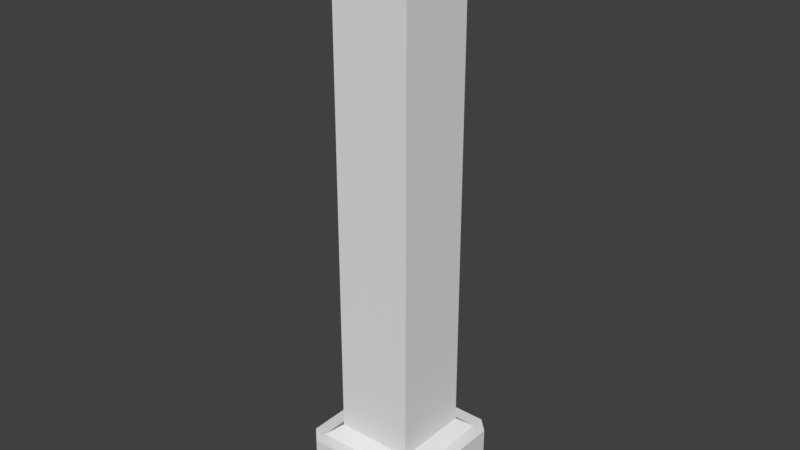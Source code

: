 # Source: Pillar_S2.blend  (saved by Blender 2.79.0; exported with 4.5.12 LTS)
import bpy
from mathutils import Matrix  # noqa: F401  (used for matrix-valued properties, if any)

bpy.ops.wm.read_factory_settings(use_empty=True)
scene = bpy.context.scene
scene.name = 'Scene'

# ---- collections
col_collection_1 = bpy.data.collections.new('Collection 1'); scene.collection.children.link(col_collection_1)

# ---- materials (node trees are filled in below, after node groups)
mat_material = bpy.data.materials.new('Material')
mat_material.alpha_threshold = 0.0
mat_material.use_transparent_shadow = False
mat_material.roughness = 0.5
mat_material.line_color = (0.0, 0.0, 0.0, 1.0)

# ---- material node trees

# ---- world
world_world = bpy.data.worlds.new('World'); scene.world = world_world
world_world.color = (0.05088, 0.05088, 0.05088)
world_world.use_sun_shadow = False
world_world.sun_shadow_jitter_overblur = 0.0
world_world.cycles.sampling_method = 'MANUAL'

# ---- meshes
me_cube = bpy.data.meshes.new('Cube')
me_cube.from_pydata([(2.0, 2.0, 1.0), (2.0, 1.6, 1.0), (2.0, 1.2, 1.0), (2.0, 0.8, 1.0), (2.0, 0.4, 1.0), (1.6, 2.0, 1.0), (1.2, 2.0, 1.0), (0.8, 2.0, 1.0), (0.4, 2.0, 1.0), (1.6, 1.6, 1.0), (1.6, 1.2, 1.0), (1.6, 0.8, 1.0), (1.6, 0.4, 1.0), (1.2, 1.6, 1.0), (1.2, 1.2, 1.317), (1.2, 0.8, 1.317), (1.2, 0.4, 1.317), (0.8, 1.6, 1.0), (0.8, 1.2, 1.317), (0.4, 1.6, 1.0), (0.4, 1.2, 1.317), (0.4, 1.2, 10.0), (0.4, 0.4, 17.0), (0.4, 0.8, 17.0), (0.4, 1.2, 17.0), (0.8, 1.2, 10.0), (1.2, 0.4, 10.0), (1.2, 0.8, 10.0), (1.2, 1.2, 10.0), (1.2, 1.2, 5.0), (1.2, 0.8, 5.0), (1.2, 0.4, 5.0), (0.8, 1.2, 5.0), (0.4, 1.2, 5.0), (0.8, 0.4, 17.0), (0.8, 0.8, 17.0), (0.8, 1.2, 17.0), (1.2, 0.4, 17.0), (1.2, 0.8, 17.0), (1.2, 1.2, 17.0), (0.4, 1.2, 13.0), (0.8, 1.2, 13.0), (1.2, 0.4, 13.0), (1.2, 0.8, 13.0), (1.2, 1.2, 13.0), (2.0, 2.0, 1.0), (2.0, 1.6, 1.0), (1.6, 2.0, 1.0), (2.0, 1.6, -1.0), (2.0, 1.2, -1.0), (2.0, 0.8, -1.0), (2.0, 0.4, -1.0), (1.6, 2.0, -1.0), (1.2, 2.0, -1.0), (0.8, 2.0, -1.0), (0.4, 2.0, -1.0), (1.6, 1.6, -1.0), (1.2, 1.6, -1.0), (0.8, 1.6, -1.0), (0.4, 1.6, -1.0), (1.6, 1.2, -1.0), (1.2, 1.2, -1.0), (0.8, 1.2, -1.0), (0.4, 1.2, -1.0), (1.6, 0.8, -1.0), (1.2, 0.8, -1.0), (0.8, 0.8, -1.0), (0.4, 0.8, -1.0), (1.6, 0.4, -1.0), (1.2, 0.4, -1.0), (0.8, 0.4, -1.0), (0.4, 0.4, -1.0), (-2.0, 2.0, 1.0), (-2.0, 1.6, 1.0), (-2.0, 1.2, 1.0), (-2.0, 0.8, 1.0), (-2.0, 0.4, 1.0), (-1.6, 2.0, 1.0), (-1.2, 2.0, 1.0), (-0.8, 2.0, 1.0), (-0.4, 2.0, 1.0), (0.0, 2.0, 1.0), (-1.6, 1.6, 1.0), (-1.6, 1.2, 1.0), (-1.6, 0.8, 1.0), (-1.6, 0.4, 1.0), (-1.2, 1.6, 1.0), (-1.2, 1.2, 1.317), (-1.2, 0.8, 1.317), (-1.2, 0.4, 1.317), (-0.8, 1.6, 1.0), (-0.8, 1.2, 1.317), (0.0, 0.4, 17.0), (0.0, 0.8, 17.0), (0.0, 1.2, 10.0), (-0.4, 1.6, 1.0), (-0.4, 1.2, 1.317), (0.0, 1.2, 17.0), (0.0, 1.6, 1.0), (0.0, 1.2, 1.317), (-0.4, 1.2, 10.0), (-0.4, 0.4, 17.0), (-0.4, 0.8, 17.0), (-0.4, 1.2, 17.0), (-0.8, 1.2, 10.0), (-1.2, 0.4, 10.0), (-1.2, 0.8, 10.0), (-1.2, 1.2, 10.0), (-1.2, 1.2, 5.0), (-1.2, 0.8, 5.0), (-1.2, 0.4, 5.0), (-0.8, 1.2, 5.0), (0.0, 1.2, 13.0), (-0.4, 1.2, 5.0), (0.0, 1.2, 5.0), (-0.8, 0.4, 17.0), (-0.8, 0.8, 17.0), (-0.8, 1.2, 17.0), (-1.2, 0.4, 17.0), (-1.2, 0.8, 17.0), (-1.2, 1.2, 17.0), (-0.4, 1.2, 13.0), (-0.8, 1.2, 13.0), (-1.2, 0.4, 13.0), (-1.2, 0.8, 13.0), (-1.2, 1.2, 13.0), (-2.0, 2.0, 1.0), (-2.0, 1.6, 1.0), (-1.6, 2.0, 1.0), (-2.0, 1.6, -1.0), (-2.0, 1.2, -1.0), (-2.0, 0.8, -1.0), (-2.0, 0.4, -1.0), (-1.6, 2.0, -1.0), (-1.2, 2.0, -1.0), (-0.8, 2.0, -1.0), (-0.4, 2.0, -1.0), (0.0, 2.0, -1.0), (-1.6, 1.6, -1.0), (-1.2, 1.6, -1.0), (-0.8, 1.6, -1.0), (-0.4, 1.6, -1.0), (0.0, 1.6, -1.0), (-1.6, 1.2, -1.0), (-1.2, 1.2, -1.0), (-0.8, 1.2, -1.0), (-0.4, 1.2, -1.0), (0.0, 1.2, -1.0), (-1.6, 0.8, -1.0), (-1.2, 0.8, -1.0), (-0.8, 0.8, -1.0), (-0.4, 0.8, -1.0), (0.0, 0.8, -1.0), (-1.6, 0.4, -1.0), (-1.2, 0.4, -1.0), (-0.8, 0.4, -1.0), (-0.4, 0.4, -1.0), (0.0, 0.4, -1.0), (2.0, -2.0, 1.0), (2.0, -1.6, 1.0), (2.0, -1.2, 1.0), (2.0, -0.8, 1.0), (2.0, -0.4, 1.0), (2.0, 0.0, 1.0), (1.6, -2.0, 1.0), (1.2, -2.0, 1.0), (0.8, -2.0, 1.0), (0.4, -2.0, 1.0), (1.6, -1.6, 1.0), (1.6, -1.2, 1.0), (1.6, -0.8, 1.0), (1.6, -0.4, 1.0), (1.6, 0.0, 1.0), (1.2, -1.6, 1.0), (1.2, -1.2, 1.317), (1.2, -0.8, 1.317), (1.2, -0.4, 1.317), (1.2, 0.0, 1.317), (0.8, -1.6, 1.0), (0.8, -1.2, 1.317), (0.4, -1.6, 1.0), (0.4, -1.2, 1.317), (0.4, 0.0, 17.0), (0.4, -1.2, 10.0), (0.4, -0.4, 17.0), (0.4, -0.8, 17.0), (0.4, -1.2, 17.0), (0.8, -1.2, 10.0), (1.2, 0.0, 10.0), (1.2, -0.4, 10.0), (1.2, -0.8, 10.0), (1.2, -1.2, 10.0), (1.2, -1.2, 5.0), (1.2, -0.8, 5.0), (1.2, -0.4, 5.0), (1.2, 0.0, 5.0), (0.8, -1.2, 5.0), (0.4, -1.2, 5.0), (0.8, 0.0, 17.0), (0.8, -0.4, 17.0), (0.8, -0.8, 17.0), (0.8, -1.2, 17.0), (1.2, 0.0, 17.0), (1.2, -0.4, 17.0), (1.2, -0.8, 17.0), (1.2, -1.2, 17.0), (0.4, -1.2, 13.0), (0.8, -1.2, 13.0), (1.2, 0.0, 13.0), (1.2, -0.4, 13.0), (1.2, -0.8, 13.0), (1.2, -1.2, 13.0), (2.0, -2.0, 1.0), (2.0, -1.6, 1.0), (1.6, -2.0, 1.0), (2.0, -1.6, -1.0), (2.0, -1.2, -1.0), (2.0, -0.8, -1.0), (2.0, -0.4, -1.0), (2.0, 0.0, -1.0), (1.6, -2.0, -1.0), (1.2, -2.0, -1.0), (0.8, -2.0, -1.0), (0.4, -2.0, -1.0), (1.6, -1.6, -1.0), (1.2, -1.6, -1.0), (0.8, -1.6, -1.0), (0.4, -1.6, -1.0), (1.6, -1.2, -1.0), (1.2, -1.2, -1.0), (0.8, -1.2, -1.0), (0.4, -1.2, -1.0), (1.6, -0.8, -1.0), (1.2, -0.8, -1.0), (0.8, -0.8, -1.0), (0.4, -0.8, -1.0), (1.6, -0.4, -1.0), (1.2, -0.4, -1.0), (0.8, -0.4, -1.0), (0.4, -0.4, -1.0), (1.6, 0.0, -1.0), (1.2, 0.0, -1.0), (0.8, 0.0, -1.0), (0.4, 0.0, -1.0), (-2.0, -2.0, 1.0), (-2.0, -1.6, 1.0), (-2.0, -1.2, 1.0), (-2.0, -0.8, 1.0), (-2.0, -0.4, 1.0), (-2.0, 0.0, 1.0), (-1.6, -2.0, 1.0), (-1.2, -2.0, 1.0), (-0.8, -2.0, 1.0), (-0.4, -2.0, 1.0), (0.0, -2.0, 1.0), (-1.6, -1.6, 1.0), (-1.6, -1.2, 1.0), (-1.6, -0.8, 1.0), (-1.6, -0.4, 1.0), (-1.6, 0.0, 1.0), (-1.2, -1.6, 1.0), (-1.2, -1.2, 1.317), (-1.2, -0.8, 1.317), (-1.2, -0.4, 1.317), (-1.2, 0.0, 1.317), (-0.8, -1.6, 1.0), (-0.8, -1.2, 1.317), (0.0, 0.0, 17.0), (0.0, -0.4, 17.0), (0.0, -0.8, 17.0), (0.0, -1.2, 10.0), (-0.4, -1.6, 1.0), (-0.4, -1.2, 1.317), (0.0, -1.2, 17.0), (-0.4, 0.0, 17.0), (0.0, -1.6, 1.0), (0.0, -1.2, 1.317), (-0.4, -1.2, 10.0), (-0.4, -0.4, 17.0), (-0.4, -0.8, 17.0), (-0.4, -1.2, 17.0), (-0.8, -1.2, 10.0), (-1.2, 0.0, 10.0), (-1.2, -0.4, 10.0), (-1.2, -0.8, 10.0), (-1.2, -1.2, 10.0), (-1.2, -1.2, 5.0), (-1.2, -0.8, 5.0), (-1.2, -0.4, 5.0), (-1.2, 0.0, 5.0), (-0.8, -1.2, 5.0), (0.0, -1.2, 13.0), (-0.4, -1.2, 5.0), (0.0, -1.2, 5.0), (-0.8, 0.0, 17.0), (-0.8, -0.4, 17.0), (-0.8, -0.8, 17.0), (-0.8, -1.2, 17.0), (-1.2, 0.0, 17.0), (-1.2, -0.4, 17.0), (-1.2, -0.8, 17.0), (-1.2, -1.2, 17.0), (-0.4, -1.2, 13.0), (-0.8, -1.2, 13.0), (-1.2, 0.0, 13.0), (-1.2, -0.4, 13.0), (-1.2, -0.8, 13.0), (-1.2, -1.2, 13.0), (-2.0, -2.0, 1.0), (-2.0, -1.6, 1.0), (-1.6, -2.0, 1.0), (-2.0, -1.6, -1.0), (-2.0, -1.2, -1.0), (-2.0, -0.8, -1.0), (-2.0, -0.4, -1.0), (-2.0, 0.0, -1.0), (-1.6, -2.0, -1.0), (-1.2, -2.0, -1.0), (-0.8, -2.0, -1.0), (-0.4, -2.0, -1.0), (0.0, -2.0, -1.0), (-1.6, -1.6, -1.0), (-1.2, -1.6, -1.0), (-0.8, -1.6, -1.0), (-0.4, -1.6, -1.0), (0.0, -1.6, -1.0), (-1.6, -1.2, -1.0), (-1.2, -1.2, -1.0), (-0.8, -1.2, -1.0), (-0.4, -1.2, -1.0), (0.0, -1.2, -1.0), (-1.6, -0.8, -1.0), (-1.2, -0.8, -1.0), (-0.8, -0.8, -1.0), (-0.4, -0.8, -1.0), (0.0, -0.8, -1.0), (-1.6, -0.4, -1.0), (-1.2, -0.4, -1.0), (-0.8, -0.4, -1.0), (-0.4, -0.4, -1.0), (0.0, -0.4, -1.0), (-1.6, 0.0, -1.0), (-1.2, 0.0, -1.0), (-0.8, 0.0, -1.0), (-0.4, 0.0, -1.0), (0.0, 0.0, -1.0)], [(45, 0), (126, 72), (212, 158), (308, 244)], [(5, 1, 46, 47), (1, 9, 10, 2), (2, 10, 11, 3), (3, 11, 12, 4), (4, 12, 172, 163), (5, 6, 13, 9), (9, 13, 14, 10), (10, 14, 15, 11), (11, 15, 16, 12), (12, 16, 177, 172), (6, 7, 17, 13), (13, 17, 18, 14), (34, 22, 182, 198), (35, 23, 22, 34), (36, 24, 23, 35), (7, 8, 19, 17), (17, 19, 20, 18), (37, 34, 198, 202), (38, 35, 34, 37), (39, 36, 35, 38), (8, 81, 98, 19), (19, 98, 99, 20), (20, 99, 114, 33), (177, 16, 31, 195), (18, 20, 33, 32), (16, 15, 30, 31), (15, 14, 29, 30), (14, 18, 32, 29), (30, 29, 28, 27), (29, 32, 25, 28), (32, 33, 21, 25), (33, 114, 94, 21), (195, 31, 26, 188), (31, 30, 27, 26), (21, 94, 112, 40), (188, 26, 42, 208), (27, 28, 44, 43), (28, 25, 41, 44), (25, 21, 40, 41), (26, 27, 43, 42), (42, 43, 38, 37), (43, 44, 39, 38), (44, 41, 36, 39), (41, 40, 24, 36), (40, 112, 97, 24), (208, 42, 37, 202), (24, 97, 93, 23), (23, 93, 92, 22), (22, 92, 267, 182), (1, 5, 9), (48, 52, 5, 47, 46, 1), (52, 56, 57, 53), (53, 57, 58, 54), (54, 58, 59, 55), (55, 59, 142, 137), (48, 49, 60, 56), (56, 60, 61, 57), (57, 61, 62, 58), (58, 62, 63, 59), (59, 63, 147, 142), (49, 50, 64, 60), (60, 64, 65, 61), (61, 65, 66, 62), (62, 66, 67, 63), (63, 67, 152, 147), (50, 51, 68, 64), (64, 68, 69, 65), (65, 69, 70, 66), (66, 70, 71, 67), (67, 71, 157, 152), (51, 219, 240, 68), (68, 240, 241, 69), (69, 241, 242, 70), (70, 242, 243, 71), (71, 243, 345, 157), (48, 1, 2, 3, 4, 163, 219, 51, 50, 49), (5, 52, 53, 54, 55, 137, 81, 8, 7, 6), (52, 48, 56), (77, 128, 127, 73), (73, 74, 83, 82), (74, 75, 84, 83), (75, 76, 85, 84), (76, 249, 259, 85), (77, 82, 86, 78), (82, 83, 87, 86), (83, 84, 88, 87), (84, 85, 89, 88), (85, 259, 264, 89), (78, 86, 90, 79), (86, 87, 91, 90), (115, 294, 274, 101), (116, 115, 101, 102), (117, 116, 102, 103), (79, 90, 95, 80), (90, 91, 96, 95), (118, 298, 294, 115), (119, 118, 115, 116), (120, 119, 116, 117), (80, 95, 98, 81), (95, 96, 99, 98), (96, 113, 114, 99), (264, 289, 110, 89), (91, 111, 113, 96), (89, 110, 109, 88), (88, 109, 108, 87), (87, 108, 111, 91), (109, 106, 107, 108), (108, 107, 104, 111), (111, 104, 100, 113), (113, 100, 94, 114), (289, 282, 105, 110), (110, 105, 106, 109), (100, 121, 112, 94), (282, 304, 123, 105), (106, 124, 125, 107), (107, 125, 122, 104), (104, 122, 121, 100), (105, 123, 124, 106), (123, 118, 119, 124), (124, 119, 120, 125), (125, 120, 117, 122), (122, 117, 103, 121), (121, 103, 97, 112), (304, 298, 118, 123), (103, 102, 93, 97), (102, 101, 92, 93), (101, 274, 267, 92), (73, 82, 77), (129, 73, 127, 128, 77, 133), (133, 134, 139, 138), (134, 135, 140, 139), (135, 136, 141, 140), (136, 137, 142, 141), (129, 138, 143, 130), (138, 139, 144, 143), (139, 140, 145, 144), (140, 141, 146, 145), (141, 142, 147, 146), (130, 143, 148, 131), (143, 144, 149, 148), (144, 145, 150, 149), (145, 146, 151, 150), (146, 147, 152, 151), (131, 148, 153, 132), (148, 149, 154, 153), (149, 150, 155, 154), (150, 151, 156, 155), (151, 152, 157, 156), (132, 153, 341, 315), (153, 154, 342, 341), (154, 155, 343, 342), (155, 156, 344, 343), (156, 157, 345, 344), (129, 130, 131, 132, 315, 249, 76, 75, 74, 73), (77, 78, 79, 80, 81, 137, 136, 135, 134, 133), (133, 138, 129), (164, 214, 213, 159), (159, 160, 169, 168), (160, 161, 170, 169), (161, 162, 171, 170), (162, 163, 172, 171), (164, 168, 173, 165), (168, 169, 174, 173), (169, 170, 175, 174), (170, 171, 176, 175), (171, 172, 177, 176), (165, 173, 178, 166), (173, 174, 179, 178), (199, 198, 182, 184), (200, 199, 184, 185), (201, 200, 185, 186), (166, 178, 180, 167), (178, 179, 181, 180), (203, 202, 198, 199), (204, 203, 199, 200), (205, 204, 200, 201), (167, 180, 275, 254), (180, 181, 276, 275), (181, 197, 293, 276), (177, 195, 194, 176), (179, 196, 197, 181), (176, 194, 193, 175), (175, 193, 192, 174), (174, 192, 196, 179), (193, 190, 191, 192), (192, 191, 187, 196), (196, 187, 183, 197), (197, 183, 270, 293), (195, 188, 189, 194), (194, 189, 190, 193), (183, 206, 291, 270), (188, 208, 209, 189), (190, 210, 211, 191), (191, 211, 207, 187), (187, 207, 206, 183), (189, 209, 210, 190), (209, 203, 204, 210), (210, 204, 205, 211), (211, 205, 201, 207), (207, 201, 186, 206), (206, 186, 273, 291), (208, 202, 203, 209), (186, 185, 269, 273), (185, 184, 268, 269), (184, 182, 267, 268), (159, 168, 164), (215, 159, 213, 214, 164, 220), (220, 221, 225, 224), (221, 222, 226, 225), (222, 223, 227, 226), (223, 320, 325, 227), (215, 224, 228, 216), (224, 225, 229, 228), (225, 226, 230, 229), (226, 227, 231, 230), (227, 325, 330, 231), (216, 228, 232, 217), (228, 229, 233, 232), (229, 230, 234, 233), (230, 231, 235, 234), (231, 330, 335, 235), (217, 232, 236, 218), (232, 233, 237, 236), (233, 234, 238, 237), (234, 235, 239, 238), (235, 335, 340, 239), (218, 236, 240, 219), (236, 237, 241, 240), (237, 238, 242, 241), (238, 239, 243, 242), (239, 340, 345, 243), (215, 216, 217, 218, 219, 163, 162, 161, 160, 159), (164, 165, 166, 167, 254, 320, 223, 222, 221, 220), (220, 224, 215), (250, 245, 309, 310), (245, 255, 256, 246), (246, 256, 257, 247), (247, 257, 258, 248), (248, 258, 259, 249), (250, 251, 260, 255), (255, 260, 261, 256), (256, 261, 262, 257), (257, 262, 263, 258), (258, 263, 264, 259), (251, 252, 265, 260), (260, 265, 266, 261), (295, 278, 274, 294), (296, 279, 278, 295), (297, 280, 279, 296), (252, 253, 271, 265), (265, 271, 272, 266), (299, 295, 294, 298), (300, 296, 295, 299), (301, 297, 296, 300), (253, 254, 275, 271), (271, 275, 276, 272), (272, 276, 293, 292), (264, 263, 288, 289), (266, 272, 292, 290), (263, 262, 287, 288), (262, 261, 286, 287), (261, 266, 290, 286), (287, 286, 285, 284), (286, 290, 281, 285), (290, 292, 277, 281), (292, 293, 270, 277), (289, 288, 283, 282), (288, 287, 284, 283), (277, 270, 291, 302), (282, 283, 305, 304), (284, 285, 307, 306), (285, 281, 303, 307), (281, 277, 302, 303), (283, 284, 306, 305), (305, 306, 300, 299), (306, 307, 301, 300), (307, 303, 297, 301), (303, 302, 280, 297), (302, 291, 273, 280), (304, 305, 299, 298), (280, 273, 269, 279), (279, 269, 268, 278), (278, 268, 267, 274), (245, 250, 255), (311, 316, 250, 310, 309, 245), (316, 321, 322, 317), (317, 322, 323, 318), (318, 323, 324, 319), (319, 324, 325, 320), (311, 312, 326, 321), (321, 326, 327, 322), (322, 327, 328, 323), (323, 328, 329, 324), (324, 329, 330, 325), (312, 313, 331, 326), (326, 331, 332, 327), (327, 332, 333, 328), (328, 333, 334, 329), (329, 334, 335, 330), (313, 314, 336, 331), (331, 336, 337, 332), (332, 337, 338, 333), (333, 338, 339, 334), (334, 339, 340, 335), (314, 315, 341, 336), (336, 341, 342, 337), (337, 342, 343, 338), (338, 343, 344, 339), (339, 344, 345, 340), (311, 245, 246, 247, 248, 249, 315, 314, 313, 312), (250, 316, 317, 318, 319, 320, 254, 253, 252, 251), (316, 311, 321)])
me_cube.materials.append(mat_material)
me_cube.use_remesh_preserve_volume = False
me_cube.use_remesh_preserve_attributes = False
me_cube.use_mirror_vertex_groups = False
me_cube.update()

# ---- objects
ob_cube = bpy.data.objects.new('Cube', me_cube)

# ---- transforms, parenting, visibility, modifiers, constraints
ob_cube.location = (0.0, 0.0, 0.0)
ob_cube.lock_rotations_4d = False
ob_cube.empty_display_type = 'ARROWS'
ob_cube.lineart.crease_threshold = 0.0

# ---- collection membership
col_collection_1.objects.link(ob_cube)

# ---- scene / render settings (as saved in the file)
scene.frame_start = 1; scene.frame_end = 250; scene.frame_set(1)
scene.render.engine = 'BLENDER_EEVEE_NEXT'
scene.render.resolution_percentage = 50
scene.render.dither_intensity = 0.0
scene.cycles.use_denoising = False
scene.cycles.samples = 128
scene.cycles.sampling_pattern = 'TABULATED_SOBOL'
scene.cycles.use_adaptive_sampling = False
scene.cycles.use_light_tree = False
scene.cycles.blur_glossy = 0.0
scene.cycles.sample_clamp_indirect = 0.0
scene.view_settings.view_transform = 'Standard'
bpy.context.view_layer.update()

# ---- added for rendering (the .blend has no active camera and no usable light): camera, sun
cam_auto = bpy.data.cameras.new('AutoCamera')
cam_auto.lens = 50.0
cam_auto.sensor_width = 36.0
cam_auto.clip_end = 1000.0
ob_auto_camera = bpy.data.objects.new('AutoCamera', cam_auto)
scene.collection.objects.link(ob_auto_camera)
ob_auto_camera.location = (17.4571, -20.9485, 21.9657)
ob_auto_camera.rotation_euler = (1.09748, -7.21219e-08, 0.694738)
scene.camera = ob_auto_camera
light_auto_sun = bpy.data.lights.new('AutoSun', 'SUN')
light_auto_sun.energy = 3.0
light_auto_sun.angle = 0.0523599
ob_auto_sun = bpy.data.objects.new('AutoSun', light_auto_sun)
scene.collection.objects.link(ob_auto_sun)
ob_auto_sun.rotation_euler = (0.872665, 0.174533, 0.523599)
bpy.context.view_layer.update()
